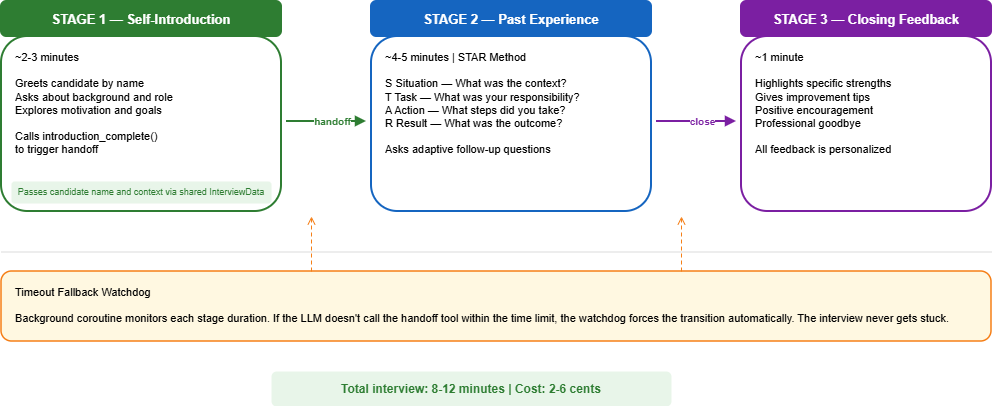

The diagram above was exported from draw.io. Its source (the exported page's mxGraphModel, read from the mxfile embedded in the PNG):
<mxGraphModel dx="1030" dy="562" grid="1" gridSize="10" guides="1" tooltips="1" connect="1" arrows="1" fold="1" page="1" pageScale="1" pageWidth="1100" pageHeight="550" math="0" shadow="0">
  <root>
    <mxCell id="0" />
    <mxCell id="1" parent="0" />
    <mxCell id="c1h" parent="1" style="rounded=1;whiteSpace=wrap;html=0;fillColor=#2E7D32;strokeColor=#2E7D32;strokeWidth=2;fontSize=13;fontStyle=1;fontColor=#FFFFFF;align=center;verticalAlign=middle;" value="STAGE 1  —  Self-Introduction" vertex="1">
      <mxGeometry height="35" width="280" x="30" y="40" as="geometry" />
    </mxCell>
    <mxCell id="c1b" parent="1" style="rounded=1;whiteSpace=wrap;html=0;fillColor=#FFFFFF;strokeColor=#2E7D32;strokeWidth=2;fontSize=11;align=left;verticalAlign=top;spacingLeft=12;spacingTop=8;spacingRight=8;" value="~2-3 minutes&#10;&#10;Greets candidate by name&#10;Asks about background and role&#10;Explores motivation and goals&#10;&#10;Calls introduction_complete()&#10;to trigger handoff" vertex="1">
      <mxGeometry height="175" width="280" x="30" y="75" as="geometry" />
    </mxCell>
    <mxCell id="c1n" parent="1" style="rounded=1;whiteSpace=wrap;html=0;fillColor=#E8F5E9;strokeColor=none;fontSize=9;fontColor=#2E7D32;align=center;verticalAlign=middle;" value="Passes candidate name and context via shared InterviewData" vertex="1">
      <mxGeometry height="22" width="260" x="40" y="220" as="geometry" />
    </mxCell>
    <mxCell id="h1" edge="1" parent="1" style="endArrow=block;html=1;strokeWidth=2;strokeColor=#2E7D32;endFill=1;fontSize=10;fontStyle=1;fontColor=#2E7D32;labelBackgroundColor=#FFFFFF;" value="handoff">
      <mxGeometry relative="1" x="0.15" as="geometry">
        <mxPoint as="offset" />
        <mxPoint x="315" y="160" as="sourcePoint" />
        <mxPoint x="395" y="160" as="targetPoint" />
      </mxGeometry>
    </mxCell>
    <mxCell id="c2h" parent="1" style="rounded=1;whiteSpace=wrap;html=0;fillColor=#1565C0;strokeColor=#1565C0;strokeWidth=2;fontSize=13;fontStyle=1;fontColor=#FFFFFF;align=center;verticalAlign=middle;" value="STAGE 2  —  Past Experience" vertex="1">
      <mxGeometry height="35" width="280" x="400" y="40" as="geometry" />
    </mxCell>
    <mxCell id="c2b" parent="1" style="rounded=1;whiteSpace=wrap;html=0;fillColor=#FFFFFF;strokeColor=#1565C0;strokeWidth=2;fontSize=11;align=left;verticalAlign=top;spacingLeft=12;spacingTop=8;spacingRight=8;" value="~4-5 minutes  |  STAR Method&#10;&#10;S  Situation — What was the context?&#10;T  Task — What was your responsibility?&#10;A  Action — What steps did you take?&#10;R  Result — What was the outcome?&#10;&#10;Asks adaptive follow-up questions" vertex="1">
      <mxGeometry height="175" width="280" x="400" y="75" as="geometry" />
    </mxCell>
    <mxCell id="h2" edge="1" parent="1" style="endArrow=block;html=1;strokeWidth=2;strokeColor=#7B1FA2;endFill=1;fontSize=10;fontStyle=1;fontColor=#7B1FA2;labelBackgroundColor=#FFFFFF;" value="close">
      <mxGeometry relative="1" x="0.15" as="geometry">
        <mxPoint as="offset" />
        <mxPoint x="685" y="160" as="sourcePoint" />
        <mxPoint x="765" y="160" as="targetPoint" />
      </mxGeometry>
    </mxCell>
    <mxCell id="c3h" parent="1" style="rounded=1;whiteSpace=wrap;html=0;fillColor=#7B1FA2;strokeColor=#7B1FA2;strokeWidth=2;fontSize=13;fontStyle=1;fontColor=#FFFFFF;align=center;verticalAlign=middle;" value="STAGE 3  —  Closing Feedback" vertex="1">
      <mxGeometry height="35" width="250" x="770" y="40" as="geometry" />
    </mxCell>
    <mxCell id="c3b" parent="1" style="rounded=1;whiteSpace=wrap;html=0;fillColor=#FFFFFF;strokeColor=#7B1FA2;strokeWidth=2;fontSize=11;align=left;verticalAlign=top;spacingLeft=12;spacingTop=8;spacingRight=8;" value="~1 minute&#10;&#10;Highlights specific strengths&#10;Gives improvement tips&#10;Positive encouragement&#10;Professional goodbye&#10;&#10;All feedback is personalized" vertex="1">
      <mxGeometry height="175" width="250" x="770" y="75" as="geometry" />
    </mxCell>
    <mxCell id="sep" parent="1" style="line;strokeWidth=1;strokeColor=#DDDDDD;" value="" vertex="1">
      <mxGeometry height="1" width="990" x="30" y="290" as="geometry" />
    </mxCell>
    <mxCell id="fb" parent="1" style="rounded=1;whiteSpace=wrap;html=0;fillColor=#FFF8E1;strokeColor=#F57F17;strokeWidth=1.5;strokeDasharray=8 4;fontSize=11;align=left;verticalAlign=top;spacingLeft=12;spacingTop=8;spacingRight=12;" value="Timeout Fallback Watchdog&#10;&#10;Background coroutine monitors each stage duration. If the LLM doesn't call the handoff tool within the time limit, the watchdog forces the transition automatically. The interview never gets stuck." vertex="1">
      <mxGeometry height="70" width="990" x="30" y="310" as="geometry" />
    </mxCell>
    <mxCell id="fb1" edge="1" parent="1" style="endArrow=open;html=1;strokeWidth=1;strokeColor=#F57F17;dashed=1;dashPattern=4 3;entryX=0.5;entryY=1;entryDx=0;entryDy=0;" value="">
      <mxGeometry relative="1" as="geometry">
        <mxPoint x="340" y="310" as="sourcePoint" />
        <mxPoint x="340" y="255" as="targetPoint" />
      </mxGeometry>
    </mxCell>
    <mxCell id="fb2" edge="1" parent="1" style="endArrow=open;html=1;strokeWidth=1;strokeColor=#F57F17;dashed=1;dashPattern=4 3;entryX=0.5;entryY=1;entryDx=0;entryDy=0;" value="">
      <mxGeometry relative="1" as="geometry">
        <mxPoint x="710" y="310" as="sourcePoint" />
        <mxPoint x="710" y="255" as="targetPoint" />
      </mxGeometry>
    </mxCell>
    <mxCell id="total" parent="1" style="rounded=1;whiteSpace=wrap;html=0;fillColor=#E8F5E9;strokeColor=none;fontSize=12;fontStyle=1;fontColor=#2E7D32;align=center;verticalAlign=middle;" value="Total interview: 8-12 minutes  |  Cost: 2-6 cents" vertex="1">
      <mxGeometry height="35" width="400" x="300" y="410" as="geometry" />
    </mxCell>
  </root>
</mxGraphModel>